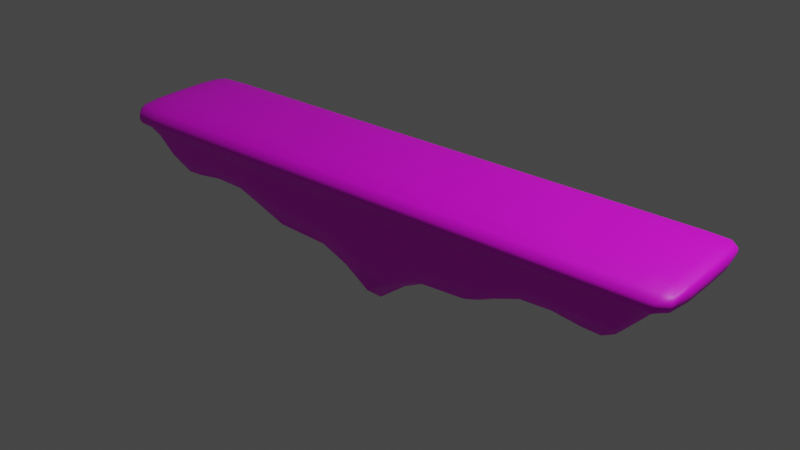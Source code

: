 # Source: board_02.blend  (saved by Blender 3.3.6; exported with 4.5.12 LTS)
import bpy
from mathutils import Matrix  # noqa: F401  (used for matrix-valued properties, if any)

bpy.ops.wm.read_factory_settings(use_empty=True)
scene = bpy.context.scene
scene.name = 'Scene'

# ---- collections
col_collection = bpy.data.collections.new('Collection'); scene.collection.children.link(col_collection)

# ---- images (referenced by path relative to the original .blend; pixels are not part of the script)
import os
ASSET_DIR = os.environ.get("B2B_ASSET_DIR", "")  # directory of the original .blend (textures are referenced by path, not embedded)
HERE = os.path.dirname(os.path.abspath(__file__))  # packed textures are extracted next to this script under _unpacked/

def load_image(name, relpath, width, height, colorspace="sRGB"):
    """Load a texture the original file referenced (path relative to the .blend, or extracted next to this script)."""
    p = next((c for c in (os.path.join(HERE, relpath), os.path.join(ASSET_DIR, relpath)) if relpath and os.path.exists(c)), "")
    if p:
        img = bpy.data.images.load(p, check_existing=True)
        img.name = name
    else:  # same state as the original file: an image datablock whose file is absent (Cycles renders it pink)
        img = bpy.data.images.new(name, width, height)
        img.source = "FILE"
        img.filepath = "//" + (relpath or name)
    img.colorspace_settings.name = colorspace
    return img
img_board_01 = load_image('board_01', 'board_01.png', 1024, 1024, 'sRGB')

# ---- materials (node trees are filled in below, after node groups)
mat_material_002 = bpy.data.materials.new('Material.002')
mat_material_002.use_transparent_shadow = False

# ---- material node trees
mat_material_002.use_nodes = True; mat_material_002.node_tree.nodes.clear()
_N = mat_material_002.node_tree.nodes; _L = mat_material_002.node_tree.links
n0 = _N.new('ShaderNodeBsdfPrincipled'); n0.name = 'Principled BSDF'; n0.location = (55, 554)
n0.distribution = 'GGX'
n0.subsurface_method = 'RANDOM_WALK_SKIN'
n0.inputs[3].default_value = 1.45
n0.inputs[27].default_value = (0.0, 0.0, 0.0, 1.0)
n0.inputs[28].default_value = 1.0
n1 = _N.new('ShaderNodeOutputMaterial'); n1.name = 'Material Output'; n1.location = (345, 554)
n2 = _N.new('ShaderNodeTexImage'); n2.name = 'Image Texture'; n2.location = (-288, 411)
n2.image = img_board_01
_L.new(n0.outputs[0], n1.inputs[0])
_L.new(n2.outputs[0], n0.inputs[0])
n1.is_active_output = True

# ---- world
world_world = bpy.data.worlds.new('World'); scene.world = world_world
world_world.use_nodes = True; world_world.node_tree.nodes.clear()
_N = world_world.node_tree.nodes; _L = world_world.node_tree.links
n0 = _N.new('ShaderNodeOutputWorld'); n0.name = 'World Output'; n0.location = (300, 300)
n1 = _N.new('ShaderNodeBackground'); n1.name = 'Background'; n1.location = (10, 300)
n1.inputs[0].default_value = (0.05088, 0.05088, 0.05088, 1.0)
_L.new(n1.outputs[0], n0.inputs[0])
n0.is_active_output = True
world_world.color = (0.05088, 0.05088, 0.05088)
world_world.use_sun_shadow = False
world_world.sun_shadow_jitter_overblur = 0.0

# ---- lights
light_light = bpy.data.lights.new('Light', 'POINT')
light_light.transmission_factor = 0.0
light_light.energy = 1000.0
light_light.shadow_soft_size = 0.1
light_light.shadow_maximum_resolution = 0.006
light_light.use_absolute_resolution = True

# ---- meshes
me_cube_001 = bpy.data.meshes.new('Cube.001')
me_cube_001.from_pydata([(-0.4127, -0.3161, 0.04294), (-0.4907, -0.375, 0.4727), (-0.4907, 0.375, 0.4727), (-0.4928, -0.4143, 0.4028), (-0.4928, 0.4143, 0.4028), (-0.4397, 0.4167, 0.4818), (-0.3672, -0.3515, 0.02741), (-0.4397, -0.4167, 0.4818), (-0.4389, -0.4972, 0.4028), (-0.4389, 0.4972, 0.4028), (0.0, 0.4167, 0.4818), (0.0, -0.3515, -0.3598), (0.0, 0.4972, 0.4028), (0.0, -0.4167, 0.4818), (0.0, -0.4972, 0.4028), (-0.4658, 0.349, 0.3415), (-0.4584, -0.3585, 0.2772), (-0.4171, 0.4188, 0.3415), (-0.4101, -0.4302, 0.2807), (0.0, -0.4302, 0.2033), (-0.01492, 0.4294, 0.3435), (-0.4853, -0.3961, 0.3578), (-0.4853, 0.3961, 0.3578), (-0.4328, 0.4753, 0.3578), (-0.4328, -0.4753, 0.3578), (0.0, -0.4753, 0.3578), (0.0, 0.4753, 0.3578), (-0.09692, -0.4167, 0.4818), (-0.09658, -0.4972, 0.4028), (-0.09692, 0.4167, 0.4818), (-0.0894, -0.3515, -0.1323), (-0.09658, 0.4972, 0.4028), (-0.09113, 0.4188, 0.3415), (-0.09141, -0.4302, 0.2488), (-0.09461, 0.4753, 0.3578), (-0.09461, -0.4753, 0.3578), (-0.3006, -0.4167, 0.4818), (-0.3, -0.4972, 0.4028), (-0.2844, -0.4302, 0.285), (-0.2957, -0.4753, 0.3578), (-0.3006, 0.4167, 0.4818), (-0.2712, -0.3515, 0.04865), (-0.3, 0.4972, 0.4028), (-0.2852, 0.4188, 0.3415), (-0.2957, 0.4753, 0.3578), (-0.1928, 0.4167, 0.4818), (-0.179, -0.3515, -0.1115), (-0.1923, 0.4972, 0.4028), (-0.1825, 0.4188, 0.3415), (-0.1892, 0.4753, 0.3578), (-0.1928, -0.4167, 0.4818), (-0.1923, -0.4972, 0.4028), (-0.1831, -0.4302, 0.2529), (-0.1892, -0.4753, 0.3578), (-0.41, -4.967e-08, 0.009766), (-0.4938, 2.328e-10, 0.4818), (-0.499, 9.313e-10, 0.4028), (-0.4397, -9.313e-10, 0.5), (-0.3573, -4.967e-08, -0.03541), (0.0, 0.0, 0.5), (-0.01458, -0.06932, -0.4416), (-0.46, 0.06981, 0.2751), (-0.4912, 5.588e-09, 0.3578), (-0.08906, 0.0, -0.227), (-0.09692, -9.313e-10, 0.5), (-0.2684, -9.934e-09, -0.009912), (-0.3006, -9.313e-10, 0.5), (-0.1928, -9.313e-10, 0.5), (-0.1783, 0.0, -0.2021), (-0.4105, -0.1975, 0.01545), (-0.4932, -0.4092, 0.4434), (-0.4933, 0.2342, 0.4802), (-0.4773, -0.4095, 0.4802), (-0.4905, -0.4086, 0.3743), (-0.4932, 0.4092, 0.4434), (-0.4769, -0.4869, 0.4028), (-0.4982, 0.2383, 0.4028), (-0.4773, 0.4095, 0.4802), (-0.3963, -0.3454, 0.01765), (-0.3736, -0.4167, 0.4818), (-0.373, -0.4972, 0.4028), (-0.4769, 0.4869, 0.4028), (-0.3876, -0.4132, 0.1533), (-0.4397, -0.2396, 0.4977), (-0.3585, -0.2024, -0.02755), (-0.4396, -0.4892, 0.4446), (-0.4396, 0.4892, 0.4446), (-0.04904, 0.4167, 0.4818), (-0.04464, -0.3515, -0.2202), (-0.04876, 0.4972, 0.4028), (0.0, -0.4892, 0.4446), (0.0, -0.2396, 0.4977), (0.0, -0.4132, -0.07901), (0.0, -0.2112, -0.4751), (0.0, 0.4892, 0.4446), (-0.4766, 0.3751, 0.3481), (-0.4331, -0.3456, 0.147), (-0.4258, 0.4501, 0.3481), (-0.4249, -0.4515, 0.3405), (0.0, -0.4515, 0.3308), (0.0, 0.4514, 0.3484), (-0.04739, 0.4202, 0.3417), (-0.3508, -0.4302, 0.2865), (-0.4519, 0.4101, 0.3415), (-0.469, 0.2094, 0.3332), (-0.4441, -0.4212, 0.2776), (-0.4757, -0.3762, 0.3401), (-0.4905, 0.4086, 0.3743), (-0.437, 0.4903, 0.3743), (-0.437, -0.4903, 0.3743), (0.0, -0.4903, 0.3743), (0.0, 0.4903, 0.3743), (-0.04735, 0.4753, 0.3578), (-0.3678, -0.4753, 0.3578), (-0.4699, 0.4654, 0.3578), (-0.4905, 0.2278, 0.3578), (-0.4699, -0.4654, 0.3578), (-0.04904, -0.4167, 0.4818), (-0.04876, -0.4972, 0.4028), (-0.145, 0.4167, 0.4818), (-0.1343, -0.3515, -0.1219), (-0.1446, 0.4972, 0.4028), (-0.1369, 0.4188, 0.3415), (-0.04564, -0.4302, 0.2312), (-0.142, 0.4753, 0.3578), (-0.04735, -0.4753, 0.3578), (-0.09302, -0.4515, 0.3365), (-0.09298, 0.4501, 0.3481), (-0.09017, -0.4132, 0.05749), (-0.09688, 0.4892, 0.4446), (-0.0891, -0.2024, -0.2152), (-0.09583, 0.4903, 0.3743), (-0.09688, -0.4892, 0.4446), (-0.09692, -0.2396, 0.4977), (-0.09583, -0.4903, 0.3743), (-0.2417, -0.4167, 0.4818), (-0.2412, -0.4972, 0.4028), (-0.2296, -0.4302, 0.2688), (-0.2375, -0.4753, 0.3578), (-0.3736, 0.4167, 0.4818), (-0.3224, -0.3515, 0.05653), (-0.373, 0.4972, 0.4028), (-0.3548, 0.4188, 0.3415), (-0.3678, 0.4753, 0.3578), (-0.2985, 0.4903, 0.3743), (-0.2688, -0.2024, -0.002591), (-0.3005, 0.4892, 0.4446), (-0.2909, 0.4501, 0.3481), (-0.2908, -0.4515, 0.341), (-0.2771, -0.4132, 0.166), (-0.3005, -0.4892, 0.4446), (-0.3006, -0.2396, 0.4977), (-0.2985, -0.4903, 0.3743), (-0.2417, 0.4167, 0.4818), (-0.2237, -0.3515, -0.03212), (-0.2412, 0.4972, 0.4028), (-0.2291, 0.4188, 0.3415), (-0.2375, 0.4753, 0.3578), (-0.145, -0.4167, 0.4818), (-0.1446, -0.4972, 0.4028), (-0.1373, -0.4302, 0.2508), (-0.142, -0.4753, 0.3578), (-0.1913, -0.4903, 0.3743), (-0.1928, -0.2396, 0.4977), (-0.1927, -0.4892, 0.4446), (-0.1806, -0.4132, 0.06994), (-0.1862, -0.4515, 0.337), (-0.1913, 0.4903, 0.3743), (-0.1784, -0.2024, -0.1908), (-0.1927, 0.4892, 0.4446), (-0.1862, 0.4501, 0.3481), (-0.4933, -0.2342, 0.4802), (-0.4982, -0.2383, 0.4028), (-0.4397, 0.2396, 0.4977), (0.0, 0.2396, 0.4977), (-0.4629, -0.2003, 0.277), (-0.4905, -0.2278, 0.3578), (-0.09692, 0.2396, 0.4977), (-0.3006, 0.2396, 0.4977), (-0.1928, 0.2396, 0.4977), (-0.2226, -1.242e-09, -0.1068), (-0.145, -9.313e-10, 0.5), (-0.2417, -9.313e-10, 0.5), (-0.316, -2.98e-08, -0.0004633), (-0.04904, -9.313e-10, 0.5), (-0.1338, 0.0, -0.2145), (-0.4811, 0.005699, 0.3412), (-0.4374, 0.008726, 0.1425), (-0.04632, -0.008802, -0.3251), (-0.3859, -5.712e-08, -0.04564), (-0.3736, -9.313e-10, 0.5), (-0.4965, -6.985e-10, 0.3743), (-0.4778, -4.657e-10, 0.4977), (-0.4991, 4.657e-10, 0.4446), (-0.4984, 0.2381, 0.4443), (-0.4775, -0.4792, 0.4443), (-0.4777, -0.2382, 0.4955), (-0.4747, -0.4801, 0.3743), (-0.4958, 0.2349, 0.3743), (-0.4747, 0.4801, 0.3743), (-0.3713, -0.4903, 0.3743), (-0.3736, -0.2396, 0.4977), (-0.3872, -0.2012, -0.03771), (-0.3736, -0.4892, 0.4446), (-0.4775, 0.4792, 0.4443), (-0.04817, 0.4903, 0.3743), (-0.04479, -0.2038, -0.3172), (-0.04901, 0.4892, 0.4446), (-0.3357, -0.4132, 0.1708), (-0.4188, -0.4047, 0.1451), (-0.04675, 0.4503, 0.3481), (-0.3614, -0.4515, 0.3412), (-0.4619, 0.4407, 0.3481), (-0.4812, 0.2171, 0.3467), (-0.4609, -0.4421, 0.3401), (-0.04646, -0.4515, 0.3343), (-0.1397, 0.4501, 0.3481), (-0.04502, -0.4132, 0.004743), (-0.1449, 0.4892, 0.4446), (-0.1339, -0.2024, -0.2029), (-0.1437, 0.4903, 0.3743), (-0.04901, -0.4892, 0.4446), (-0.04904, -0.2396, 0.4977), (-0.04817, -0.4903, 0.3743), (-0.3713, 0.4903, 0.3743), (-0.3168, -0.2024, 0.006661), (-0.3736, 0.4892, 0.4446), (-0.3619, 0.4501, 0.3481), (-0.2338, -0.4515, 0.339), (-0.2261, -0.4132, 0.1176), (-0.2416, -0.4892, 0.4446), (-0.2417, -0.2396, 0.4977), (-0.24, -0.4903, 0.3743), (-0.1437, -0.4903, 0.3743), (-0.145, -0.2396, 0.4977), (-0.1449, -0.4892, 0.4446), (-0.1355, -0.4132, 0.06373), (-0.1397, -0.4515, 0.3368), (-0.24, 0.4903, 0.3743), (-0.2227, -0.2024, -0.0975), (-0.2416, 0.4892, 0.4446), (-0.2337, 0.4501, 0.3481), (-0.145, 0.2396, 0.4977), (-0.2417, 0.2396, 0.4977), (-0.04904, 0.2396, 0.4977), (-0.4805, -0.2149, 0.34), (-0.4373, -0.1996, 0.1437), (-0.3736, 0.2396, 0.4977), (-0.4958, -0.2349, 0.3743), (-0.4777, 0.2382, 0.4955), (-0.4984, -0.2381, 0.4443), (0.4127, -0.3161, 0.04294), (0.4907, -0.375, 0.4727), (0.4907, 0.375, 0.4727), (0.4928, -0.4143, 0.4028), (0.4928, 0.4143, 0.4028), (0.4397, 0.4167, 0.4818), (0.3672, -0.3515, 0.02741), (0.4397, -0.4167, 0.4818), (0.4389, -0.4972, 0.4028), (0.4389, 0.4972, 0.4028), (0.4658, 0.349, 0.3415), (0.4584, -0.3585, 0.2772), (0.4171, 0.4188, 0.3415), (0.4101, -0.4302, 0.2807), (0.01492, 0.4294, 0.3435), (0.4853, -0.3961, 0.3578), (0.4853, 0.3961, 0.3578), (0.4328, 0.4753, 0.3578), (0.4328, -0.4753, 0.3578), (0.09692, -0.4167, 0.4818), (0.09658, -0.4972, 0.4028), (0.09692, 0.4167, 0.4818), (0.0894, -0.3515, -0.1323), (0.09658, 0.4972, 0.4028), (0.09113, 0.4188, 0.3415), (0.09141, -0.4302, 0.2488), (0.09461, 0.4753, 0.3578), (0.09461, -0.4753, 0.3578), (0.3006, -0.4167, 0.4818), (0.3, -0.4972, 0.4028), (0.2844, -0.4302, 0.285), (0.2957, -0.4753, 0.3578), (0.3006, 0.4167, 0.4818), (0.2712, -0.3515, 0.04865), (0.3, 0.4972, 0.4028), (0.2852, 0.4188, 0.3415), (0.2957, 0.4753, 0.3578), (0.1928, 0.4167, 0.4818), (0.179, -0.3515, -0.1115), (0.1923, 0.4972, 0.4028), (0.1825, 0.4188, 0.3415), (0.1892, 0.4753, 0.3578), (0.1928, -0.4167, 0.4818), (0.1923, -0.4972, 0.4028), (0.1831, -0.4302, 0.2529), (0.1892, -0.4753, 0.3578), (0.41, -4.967e-08, 0.009766), (0.4938, 2.328e-10, 0.4818), (0.499, 9.313e-10, 0.4028), (0.4397, -9.313e-10, 0.5), (0.3573, -4.967e-08, -0.03541), (0.01458, -0.06932, -0.4416), (0.46, 0.06981, 0.2751), (0.4912, 5.588e-09, 0.3578), (0.08906, 0.0, -0.227), (0.09692, -9.313e-10, 0.5), (0.2684, -9.934e-09, -0.009912), (0.3006, -9.313e-10, 0.5), (0.1928, -9.313e-10, 0.5), (0.1783, 0.0, -0.2021), (0.4105, -0.1975, 0.01545), (0.4932, -0.4092, 0.4434), (0.4933, 0.2342, 0.4802), (0.4773, -0.4095, 0.4802), (0.4905, -0.4086, 0.3743), (0.4932, 0.4092, 0.4434), (0.4769, -0.4869, 0.4028), (0.4982, 0.2383, 0.4028), (0.4773, 0.4095, 0.4802), (0.3963, -0.3454, 0.01765), (0.3736, -0.4167, 0.4818), (0.373, -0.4972, 0.4028), (0.4769, 0.4869, 0.4028), (0.3876, -0.4132, 0.1533), (0.4397, -0.2396, 0.4977), (0.3585, -0.2024, -0.02755), (0.4396, -0.4892, 0.4446), (0.4396, 0.4892, 0.4446), (0.04904, 0.4167, 0.4818), (0.04464, -0.3515, -0.2202), (0.04876, 0.4972, 0.4028), (0.4766, 0.3751, 0.3481), (0.4331, -0.3456, 0.147), (0.4258, 0.4501, 0.3481), (0.4249, -0.4515, 0.3405), (0.04739, 0.4202, 0.3417), (0.3508, -0.4302, 0.2865), (0.4519, 0.4101, 0.3415), (0.469, 0.2094, 0.3332), (0.4441, -0.4212, 0.2776), (0.4757, -0.3762, 0.3401), (0.4905, 0.4086, 0.3743), (0.437, 0.4903, 0.3743), (0.437, -0.4903, 0.3743), (0.04735, 0.4753, 0.3578), (0.3678, -0.4753, 0.3578), (0.4699, 0.4654, 0.3578), (0.4905, 0.2278, 0.3578), (0.4699, -0.4654, 0.3578), (0.04904, -0.4167, 0.4818), (0.04876, -0.4972, 0.4028), (0.145, 0.4167, 0.4818), (0.1343, -0.3515, -0.1219), (0.1446, 0.4972, 0.4028), (0.1369, 0.4188, 0.3415), (0.04564, -0.4302, 0.2312), (0.142, 0.4753, 0.3578), (0.04735, -0.4753, 0.3578), (0.09302, -0.4515, 0.3365), (0.09298, 0.4501, 0.3481), (0.09017, -0.4132, 0.05749), (0.09688, 0.4892, 0.4446), (0.0891, -0.2024, -0.2152), (0.09583, 0.4903, 0.3743), (0.09688, -0.4892, 0.4446), (0.09692, -0.2396, 0.4977), (0.09583, -0.4903, 0.3743), (0.2417, -0.4167, 0.4818), (0.2412, -0.4972, 0.4028), (0.2296, -0.4302, 0.2688), (0.2375, -0.4753, 0.3578), (0.3736, 0.4167, 0.4818), (0.3224, -0.3515, 0.05653), (0.373, 0.4972, 0.4028), (0.3548, 0.4188, 0.3415), (0.3678, 0.4753, 0.3578), (0.2985, 0.4903, 0.3743), (0.2688, -0.2024, -0.002591), (0.3005, 0.4892, 0.4446), (0.2909, 0.4501, 0.3481), (0.2908, -0.4515, 0.341), (0.2771, -0.4132, 0.166), (0.3005, -0.4892, 0.4446), (0.3006, -0.2396, 0.4977), (0.2985, -0.4903, 0.3743), (0.2417, 0.4167, 0.4818), (0.2237, -0.3515, -0.03212), (0.2412, 0.4972, 0.4028), (0.2291, 0.4188, 0.3415), (0.2375, 0.4753, 0.3578), (0.145, -0.4167, 0.4818), (0.1446, -0.4972, 0.4028), (0.1373, -0.4302, 0.2508), (0.142, -0.4753, 0.3578), (0.1913, -0.4903, 0.3743), (0.1928, -0.2396, 0.4977), (0.1927, -0.4892, 0.4446), (0.1806, -0.4132, 0.06994), (0.1862, -0.4515, 0.337), (0.1913, 0.4903, 0.3743), (0.1784, -0.2024, -0.1908), (0.1927, 0.4892, 0.4446), (0.1862, 0.4501, 0.3481), (0.4933, -0.2342, 0.4802), (0.4982, -0.2383, 0.4028), (0.4397, 0.2396, 0.4977), (0.4629, -0.2003, 0.277), (0.4905, -0.2278, 0.3578), (0.09692, 0.2396, 0.4977), (0.3006, 0.2396, 0.4977), (0.1928, 0.2396, 0.4977), (0.2226, -1.242e-09, -0.1068), (0.145, -9.313e-10, 0.5), (0.2417, -9.313e-10, 0.5), (0.316, -2.98e-08, -0.0004633), (0.04904, -9.313e-10, 0.5), (0.1338, 0.0, -0.2145), (0.4811, 0.005699, 0.3412), (0.4374, 0.008726, 0.1425), (0.04632, -0.008802, -0.3251), (0.3859, -5.712e-08, -0.04564), (0.3736, -9.313e-10, 0.5), (0.4965, -6.985e-10, 0.3743), (0.4778, -4.657e-10, 0.4977), (0.4991, 4.657e-10, 0.4446), (0.4984, 0.2381, 0.4443), (0.4775, -0.4792, 0.4443), (0.4777, -0.2382, 0.4955), (0.4747, -0.4801, 0.3743), (0.4958, 0.2349, 0.3743), (0.4747, 0.4801, 0.3743), (0.3713, -0.4903, 0.3743), (0.3736, -0.2396, 0.4977), (0.3872, -0.2012, -0.03771), (0.3736, -0.4892, 0.4446), (0.4775, 0.4792, 0.4443), (0.04817, 0.4903, 0.3743), (0.04479, -0.2038, -0.3172), (0.04901, 0.4892, 0.4446), (0.3357, -0.4132, 0.1708), (0.4188, -0.4047, 0.1451), (0.04675, 0.4503, 0.3481), (0.3614, -0.4515, 0.3412), (0.4619, 0.4407, 0.3481), (0.4812, 0.2171, 0.3467), (0.4609, -0.4421, 0.3401), (0.04646, -0.4515, 0.3343), (0.1397, 0.4501, 0.3481), (0.04502, -0.4132, 0.004743), (0.1449, 0.4892, 0.4446), (0.1339, -0.2024, -0.2029), (0.1437, 0.4903, 0.3743), (0.04901, -0.4892, 0.4446), (0.04904, -0.2396, 0.4977), (0.04817, -0.4903, 0.3743), (0.3713, 0.4903, 0.3743), (0.3168, -0.2024, 0.006661), (0.3736, 0.4892, 0.4446), (0.3619, 0.4501, 0.3481), (0.2338, -0.4515, 0.339), (0.2261, -0.4132, 0.1176), (0.2416, -0.4892, 0.4446), (0.2417, -0.2396, 0.4977), (0.24, -0.4903, 0.3743), (0.1437, -0.4903, 0.3743), (0.145, -0.2396, 0.4977), (0.1449, -0.4892, 0.4446), (0.1355, -0.4132, 0.06373), (0.1397, -0.4515, 0.3368), (0.24, 0.4903, 0.3743), (0.2227, -0.2024, -0.0975), (0.2416, 0.4892, 0.4446), (0.2337, 0.4501, 0.3481), (0.145, 0.2396, 0.4977), (0.2417, 0.2396, 0.4977), (0.04904, 0.2396, 0.4977), (0.4805, -0.2149, 0.34), (0.4373, -0.1996, 0.1437), (0.3736, 0.2396, 0.4977), (0.4958, -0.2349, 0.3743), (0.4777, 0.2382, 0.4955), (0.4984, -0.2381, 0.4443)], [], [(56, 193, 194, 76), (193, 55, 71, 194), (194, 71, 2, 74), (76, 194, 74, 4), (8, 85, 195, 75), (85, 7, 72, 195), (195, 72, 1, 70), (75, 195, 70, 3), (57, 192, 196, 83), (192, 55, 171, 196), (196, 171, 1, 72), (83, 196, 72, 7), (24, 109, 197, 116), (109, 8, 75, 197), (197, 75, 3, 73), (116, 197, 73, 21), (62, 191, 198, 115), (191, 56, 76, 198), (198, 76, 4, 107), (115, 198, 107, 22), (22, 107, 199, 114), (107, 4, 81, 199), (199, 81, 9, 108), (114, 199, 108, 23), (39, 152, 200, 113), (152, 37, 80, 200), (200, 80, 8, 109), (113, 200, 109, 24), (66, 190, 201, 151), (190, 57, 83, 201), (201, 83, 7, 79), (151, 201, 79, 36), (54, 189, 202, 69), (189, 58, 84, 202), (202, 84, 6, 78), (69, 202, 78, 0), (37, 150, 203, 80), (150, 36, 79, 203), (203, 79, 7, 85), (80, 203, 85, 8), (4, 74, 204, 81), (74, 2, 77, 204), (204, 77, 5, 86), (81, 204, 86, 9), (34, 131, 205, 112), (131, 31, 89, 205), (205, 89, 12, 111), (112, 205, 111, 26), (63, 188, 206, 130), (188, 60, 93, 206), (206, 93, 11, 88), (130, 206, 88, 30), (31, 129, 207, 89), (129, 29, 87, 207), (207, 87, 10, 94), (89, 207, 94, 12), (41, 149, 208, 140), (149, 38, 102, 208), (208, 102, 18, 82), (140, 208, 82, 6), (6, 82, 209, 78), (82, 18, 105, 209), (209, 105, 16, 96), (78, 209, 96, 0), (32, 127, 210, 101), (127, 34, 112, 210), (210, 112, 26, 100), (101, 210, 100, 20), (38, 148, 211, 102), (148, 39, 113, 211), (211, 113, 24, 98), (102, 211, 98, 18), (15, 95, 212, 103), (95, 22, 114, 212), (212, 114, 23, 97), (103, 212, 97, 17), (61, 186, 213, 104), (186, 62, 115, 213), (213, 115, 22, 95), (104, 213, 95, 15), (18, 98, 214, 105), (98, 24, 116, 214), (214, 116, 21, 106), (105, 214, 106, 16), (19, 99, 215, 123), (99, 25, 125, 215), (215, 125, 35, 126), (123, 215, 126, 33), (48, 170, 216, 122), (170, 49, 124, 216), (216, 124, 34, 127), (122, 216, 127, 32), (11, 92, 217, 88), (92, 19, 123, 217), (217, 123, 33, 128), (88, 217, 128, 30), (47, 169, 218, 121), (169, 45, 119, 218), (218, 119, 29, 129), (121, 218, 129, 31), (68, 185, 219, 168), (185, 63, 130, 219), (219, 130, 30, 120), (168, 219, 120, 46), (49, 167, 220, 124), (167, 47, 121, 220), (220, 121, 31, 131), (124, 220, 131, 34), (14, 90, 221, 118), (90, 13, 117, 221), (221, 117, 27, 132), (118, 221, 132, 28), (59, 184, 222, 91), (184, 64, 133, 222), (222, 133, 27, 117), (91, 222, 117, 13), (25, 110, 223, 125), (110, 14, 118, 223), (223, 118, 28, 134), (125, 223, 134, 35), (23, 108, 224, 143), (108, 9, 141, 224), (224, 141, 42, 144), (143, 224, 144, 44), (58, 183, 225, 84), (183, 65, 145, 225), (225, 145, 41, 140), (84, 225, 140, 6), (9, 86, 226, 141), (86, 5, 139, 226), (226, 139, 40, 146), (141, 226, 146, 42), (17, 97, 227, 142), (97, 23, 143, 227), (227, 143, 44, 147), (142, 227, 147, 43), (52, 166, 228, 137), (166, 53, 138, 228), (228, 138, 39, 148), (137, 228, 148, 38), (46, 165, 229, 154), (165, 52, 137, 229), (229, 137, 38, 149), (154, 229, 149, 41), (51, 164, 230, 136), (164, 50, 135, 230), (230, 135, 36, 150), (136, 230, 150, 37), (67, 182, 231, 163), (182, 66, 151, 231), (231, 151, 36, 135), (163, 231, 135, 50), (53, 162, 232, 138), (162, 51, 136, 232), (232, 136, 37, 152), (138, 232, 152, 39), (35, 134, 233, 161), (134, 28, 159, 233), (233, 159, 51, 162), (161, 233, 162, 53), (64, 181, 234, 133), (181, 67, 163, 234), (234, 163, 50, 158), (133, 234, 158, 27), (28, 132, 235, 159), (132, 27, 158, 235), (235, 158, 50, 164), (159, 235, 164, 51), (30, 128, 236, 120), (128, 33, 160, 236), (236, 160, 52, 165), (120, 236, 165, 46), (33, 126, 237, 160), (126, 35, 161, 237), (237, 161, 53, 166), (160, 237, 166, 52), (44, 144, 238, 157), (144, 42, 155, 238), (238, 155, 47, 167), (157, 238, 167, 49), (65, 180, 239, 145), (180, 68, 168, 239), (239, 168, 46, 154), (145, 239, 154, 41), (42, 146, 240, 155), (146, 40, 153, 240), (240, 153, 45, 169), (155, 240, 169, 47), (43, 147, 241, 156), (147, 44, 157, 241), (241, 157, 49, 170), (156, 241, 170, 48), (29, 119, 242, 177), (119, 45, 179, 242), (242, 179, 67, 181), (177, 242, 181, 64), (45, 153, 243, 179), (153, 40, 178, 243), (243, 178, 66, 182), (179, 243, 182, 67), (10, 87, 244, 174), (87, 29, 177, 244), (244, 177, 64, 184), (174, 244, 184, 59), (16, 106, 245, 175), (106, 21, 176, 245), (245, 176, 62, 186), (175, 245, 186, 61), (0, 96, 246, 69), (96, 16, 175, 246), (246, 175, 61, 187), (69, 246, 187, 54), (40, 139, 247, 178), (139, 5, 173, 247), (247, 173, 57, 190), (178, 247, 190, 66), (21, 73, 248, 176), (73, 3, 172, 248), (248, 172, 56, 191), (176, 248, 191, 62), (5, 77, 249, 173), (77, 2, 71, 249), (249, 71, 55, 192), (173, 249, 192, 57), (3, 70, 250, 172), (70, 1, 171, 250), (250, 171, 55, 193), (172, 250, 193, 56), (299, 318, 426, 425), (425, 426, 313, 298), (426, 316, 253, 313), (318, 255, 316, 426), (259, 317, 427, 327), (327, 427, 314, 258), (427, 312, 252, 314), (317, 254, 312, 427), (300, 325, 428, 424), (424, 428, 404, 298), (428, 314, 252, 404), (325, 258, 314, 428), (269, 349, 429, 344), (344, 429, 317, 259), (429, 315, 254, 317), (349, 266, 315, 429), (304, 348, 430, 423), (423, 430, 318, 299), (430, 342, 255, 318), (348, 267, 342, 430), (267, 347, 431, 342), (342, 431, 323, 255), (431, 343, 260, 323), (347, 268, 343, 431), (282, 346, 432, 385), (385, 432, 322, 280), (432, 344, 259, 322), (346, 269, 344, 432), (308, 384, 433, 422), (422, 433, 325, 300), (433, 321, 258, 325), (384, 279, 321, 433), (297, 311, 434, 421), (421, 434, 326, 301), (434, 320, 257, 326), (311, 251, 320, 434), (280, 322, 435, 383), (383, 435, 321, 279), (435, 327, 258, 321), (322, 259, 327, 435), (255, 323, 436, 316), (316, 436, 319, 253), (436, 328, 256, 319), (323, 260, 328, 436), (277, 345, 437, 364), (364, 437, 331, 274), (437, 111, 12, 331), (345, 26, 111, 437), (305, 363, 438, 420), (420, 438, 93, 302), (438, 330, 11, 93), (363, 273, 330, 438), (274, 331, 439, 362), (362, 439, 329, 272), (439, 94, 10, 329), (331, 12, 94, 439), (284, 373, 440, 382), (382, 440, 337, 281), (440, 324, 264, 337), (373, 257, 324, 440), (257, 320, 441, 324), (324, 441, 340, 264), (441, 333, 262, 340), (320, 251, 333, 441), (275, 336, 442, 360), (360, 442, 345, 277), (442, 100, 26, 345), (336, 265, 100, 442), (281, 337, 443, 381), (381, 443, 346, 282), (443, 335, 269, 346), (337, 264, 335, 443), (261, 338, 444, 332), (332, 444, 347, 267), (444, 334, 268, 347), (338, 263, 334, 444), (303, 339, 445, 418), (418, 445, 348, 304), (445, 332, 267, 348), (339, 261, 332, 445), (264, 340, 446, 335), (335, 446, 349, 269), (446, 341, 266, 349), (340, 262, 341, 446), (19, 356, 447, 99), (99, 447, 358, 25), (447, 359, 278, 358), (356, 276, 359, 447), (291, 355, 448, 403), (403, 448, 357, 292), (448, 360, 277, 357), (355, 275, 360, 448), (11, 330, 449, 92), (92, 449, 356, 19), (449, 361, 276, 356), (330, 273, 361, 449), (290, 354, 450, 402), (402, 450, 352, 288), (450, 362, 272, 352), (354, 274, 362, 450), (310, 401, 451, 417), (417, 451, 363, 305), (451, 353, 273, 363), (401, 289, 353, 451), (292, 357, 452, 400), (400, 452, 354, 290), (452, 364, 274, 354), (357, 277, 364, 452), (14, 351, 453, 90), (90, 453, 350, 13), (453, 365, 270, 350), (351, 271, 365, 453), (59, 91, 454, 416), (416, 454, 366, 306), (454, 350, 270, 366), (91, 13, 350, 454), (25, 358, 455, 110), (110, 455, 351, 14), (455, 367, 271, 351), (358, 278, 367, 455), (268, 376, 456, 343), (343, 456, 374, 260), (456, 377, 285, 374), (376, 287, 377, 456), (301, 326, 457, 415), (415, 457, 378, 307), (457, 373, 284, 378), (326, 257, 373, 457), (260, 374, 458, 328), (328, 458, 372, 256), (458, 379, 283, 372), (374, 285, 379, 458), (263, 375, 459, 334), (334, 459, 376, 268), (459, 380, 287, 376), (375, 286, 380, 459), (295, 370, 460, 399), (399, 460, 371, 296), (460, 381, 282, 371), (370, 281, 381, 460), (289, 387, 461, 398), (398, 461, 370, 295), (461, 382, 281, 370), (387, 284, 382, 461), (294, 369, 462, 397), (397, 462, 368, 293), (462, 383, 279, 368), (369, 280, 383, 462), (309, 396, 463, 414), (414, 463, 384, 308), (463, 368, 279, 384), (396, 293, 368, 463), (296, 371, 464, 395), (395, 464, 369, 294), (464, 385, 280, 369), (371, 282, 385, 464), (278, 394, 465, 367), (367, 465, 392, 271), (465, 395, 294, 392), (394, 296, 395, 465), (306, 366, 466, 413), (413, 466, 396, 309), (466, 391, 293, 396), (366, 270, 391, 466), (271, 392, 467, 365), (365, 467, 391, 270), (467, 397, 293, 391), (392, 294, 397, 467), (273, 353, 468, 361), (361, 468, 393, 276), (468, 398, 295, 393), (353, 289, 398, 468), (276, 393, 469, 359), (359, 469, 394, 278), (469, 399, 296, 394), (393, 295, 399, 469), (287, 390, 470, 377), (377, 470, 388, 285), (470, 400, 290, 388), (390, 292, 400, 470), (307, 378, 471, 412), (412, 471, 401, 310), (471, 387, 289, 401), (378, 284, 387, 471), (285, 388, 472, 379), (379, 472, 386, 283), (472, 402, 288, 386), (388, 290, 402, 472), (286, 389, 473, 380), (380, 473, 390, 287), (473, 403, 292, 390), (389, 291, 403, 473), (272, 409, 474, 352), (352, 474, 411, 288), (474, 413, 309, 411), (409, 306, 413, 474), (288, 411, 475, 386), (386, 475, 410, 283), (475, 414, 308, 410), (411, 309, 414, 475), (10, 174, 476, 329), (329, 476, 409, 272), (476, 416, 306, 409), (174, 59, 416, 476), (262, 407, 477, 341), (341, 477, 408, 266), (477, 418, 304, 408), (407, 303, 418, 477), (251, 311, 478, 333), (333, 478, 407, 262), (478, 419, 303, 407), (311, 297, 419, 478), (283, 410, 479, 372), (372, 479, 406, 256), (479, 422, 300, 406), (410, 308, 422, 479), (266, 408, 480, 315), (315, 480, 405, 254), (480, 423, 299, 405), (408, 304, 423, 480), (256, 406, 481, 319), (319, 481, 313, 253), (481, 424, 298, 313), (406, 300, 424, 481), (254, 405, 482, 312), (312, 482, 404, 252), (482, 425, 298, 404), (405, 299, 425, 482)])
me_cube_001.polygons.foreach_set('use_smooth', [True] * 456)
_uv = me_cube_001.uv_layers.new(name='UVMap')
_uv.uv.foreach_set('vector', [0.2432, 0.7162, 0.2598, 0.7167, 0.2709, 0.8078, 0.2552, 0.8124, 0.2598, 0.7167, 0.2739, 0.7168, 0.2841, 0.803, 0.2709, 0.8078, 0.2709, 0.8078, 0.2841, 0.803, 0.2962, 0.8467, 0.2926, 0.8587, 0.2552, 0.8124, 0.2709, 0.8078, 0.2926, 0.8587, 0.284, 0.8661, 0.2922, 0.5858, 0.2958, 0.591, 0.2914, 0.594, 0.2884, 0.5897, 0.2958, 0.591, 0.2991, 0.6034, 0.2926, 0.605, 0.2914, 0.594, 0.2914, 0.594, 0.2926, 0.605, 0.2886, 0.6104, 0.286, 0.6027, 0.2884, 0.5897, 0.2914, 0.594, 0.286, 0.6027, 0.2804, 0.5979, 0.2953, 0.7163, 0.2819, 0.7167, 0.2878, 0.6419, 0.2979, 0.6423, 0.2819, 0.7167, 0.2739, 0.7168, 0.2817, 0.6421, 0.2878, 0.6419, 0.2878, 0.6419, 0.2817, 0.6421, 0.2886, 0.6104, 0.2926, 0.605, 0.2979, 0.6423, 0.2878, 0.6419, 0.2926, 0.605, 0.2991, 0.6034, 0.2858, 0.5796, 0.2888, 0.5824, 0.2852, 0.5871, 0.282, 0.5854, 0.2888, 0.5824, 0.2922, 0.5858, 0.2884, 0.5897, 0.2852, 0.5871, 0.2852, 0.5871, 0.2884, 0.5897, 0.2804, 0.5979, 0.2754, 0.5951, 0.282, 0.5854, 0.2852, 0.5871, 0.2754, 0.5951, 0.2706, 0.5944, 0.2246, 0.7151, 0.2317, 0.7156, 0.2435, 0.8149, 0.2355, 0.8145, 0.2317, 0.7156, 0.2432, 0.7162, 0.2552, 0.8124, 0.2435, 0.8149, 0.2435, 0.8149, 0.2552, 0.8124, 0.284, 0.8661, 0.2763, 0.8703, 0.2355, 0.8145, 0.2435, 0.8149, 0.2763, 0.8703, 0.2691, 0.8711, 0.2691, 0.8711, 0.2763, 0.8703, 0.2914, 0.8835, 0.2862, 0.8859, 0.2763, 0.8703, 0.284, 0.8661, 0.2966, 0.8793, 0.2914, 0.8835, 0.2914, 0.8835, 0.2966, 0.8793, 0.3029, 0.8861, 0.2968, 0.8918, 0.2862, 0.8859, 0.2914, 0.8835, 0.2968, 0.8918, 0.291, 0.8962, 0.308, 0.5584, 0.3106, 0.5634, 0.2973, 0.5735, 0.2945, 0.5694, 0.3106, 0.5634, 0.3142, 0.5695, 0.3009, 0.5784, 0.2973, 0.5735, 0.2973, 0.5735, 0.3009, 0.5784, 0.2922, 0.5858, 0.2888, 0.5824, 0.2945, 0.5694, 0.2973, 0.5735, 0.2888, 0.5824, 0.2858, 0.5796, 0.3429, 0.7122, 0.3182, 0.7148, 0.3152, 0.6418, 0.3347, 0.6396, 0.3182, 0.7148, 0.2953, 0.7163, 0.2979, 0.6423, 0.3152, 0.6418, 0.3152, 0.6418, 0.2979, 0.6423, 0.2991, 0.6034, 0.3113, 0.6007, 0.3347, 0.6396, 0.3152, 0.6418, 0.3113, 0.6007, 0.3263, 0.5959, 0.02655, 0.5876, 0.01259, 0.5424, 0.1323, 0.5149, 0.1409, 0.5407, 0.01259, 0.5424, 0.008316, 0.5211, 0.1322, 0.4994, 0.1323, 0.5149, 0.1323, 0.5149, 0.1322, 0.4994, 0.1992, 0.5067, 0.1932, 0.5169, 0.1409, 0.5407, 0.1323, 0.5149, 0.1932, 0.5169, 0.1885, 0.5307, 0.3142, 0.5695, 0.319, 0.5783, 0.3054, 0.5855, 0.3009, 0.5784, 0.319, 0.5783, 0.3263, 0.5959, 0.3113, 0.6007, 0.3054, 0.5855, 0.3054, 0.5855, 0.3113, 0.6007, 0.2991, 0.6034, 0.2958, 0.591, 0.3009, 0.5784, 0.3054, 0.5855, 0.2958, 0.591, 0.2922, 0.5858, 0.284, 0.8661, 0.2926, 0.8587, 0.3016, 0.8722, 0.2966, 0.8793, 0.2926, 0.8587, 0.2962, 0.8467, 0.3027, 0.8547, 0.3016, 0.8722, 0.3016, 0.8722, 0.3027, 0.8547, 0.3132, 0.8564, 0.3091, 0.8771, 0.2966, 0.8793, 0.3016, 0.8722, 0.3091, 0.8771, 0.3029, 0.8861, 0.4612, 0.9568, 0.4589, 0.9427, 0.4887, 0.9379, 0.4922, 0.952, 0.4589, 0.9427, 0.4565, 0.9249, 0.4845, 0.9202, 0.4887, 0.9379, 0.4887, 0.9379, 0.4845, 0.9202, 0.5129, 0.9126, 0.5185, 0.93, 0.4922, 0.952, 0.4887, 0.9379, 0.5185, 0.93, 0.523, 0.9439, 0.03015, 0.2169, 0.05486, 0.1418, 0.1871, 0.1866, 0.1668, 0.2591, 0.05486, 0.1418, 0.1275, 0.06543, 0.2435, 0.07859, 0.1871, 0.1866, 0.1871, 0.1866, 0.2435, 0.07859, 0.2784, 0.1868, 0.2667, 0.2653, 0.1668, 0.2591, 0.1871, 0.1866, 0.2667, 0.2653, 0.2579, 0.3247, 0.4565, 0.9249, 0.4533, 0.901, 0.4791, 0.8963, 0.4845, 0.9202, 0.4533, 0.901, 0.4471, 0.8598, 0.4695, 0.8552, 0.4791, 0.8963, 0.4791, 0.8963, 0.4695, 0.8552, 0.4922, 0.8488, 0.5053, 0.8891, 0.4845, 0.9202, 0.4791, 0.8963, 0.5053, 0.8891, 0.5129, 0.9126, 0.2228, 0.4639, 0.2687, 0.5049, 0.2557, 0.5224, 0.2134, 0.4886, 0.2687, 0.5049, 0.2948, 0.5372, 0.2811, 0.5509, 0.2557, 0.5224, 0.2557, 0.5224, 0.2811, 0.5509, 0.2689, 0.5632, 0.2411, 0.5339, 0.2134, 0.4886, 0.2557, 0.5224, 0.2411, 0.5339, 0.1992, 0.5067, 0.1992, 0.5067, 0.2411, 0.5339, 0.2329, 0.5414, 0.1932, 0.5169, 0.2411, 0.5339, 0.2689, 0.5632, 0.262, 0.5711, 0.2329, 0.5414, 0.2329, 0.5414, 0.262, 0.5711, 0.2476, 0.5848, 0.2171, 0.5553, 0.1932, 0.5169, 0.2329, 0.5414, 0.2171, 0.5553, 0.1885, 0.5307, 0.468, 0.9977, 0.4642, 0.975, 0.4961, 0.9699, 0.4997, 0.9917, 0.4642, 0.975, 0.4612, 0.9568, 0.4922, 0.952, 0.4961, 0.9699, 0.4961, 0.9699, 0.4922, 0.952, 0.523, 0.9439, 0.5286, 0.9614, 0.4997, 0.9917, 0.4961, 0.9699, 0.5286, 0.9614, 0.5217, 0.98, 0.2948, 0.5372, 0.3043, 0.5516, 0.2907, 0.5636, 0.2811, 0.5509, 0.3043, 0.5516, 0.308, 0.5584, 0.2945, 0.5694, 0.2907, 0.5636, 0.2907, 0.5636, 0.2945, 0.5694, 0.2858, 0.5796, 0.2811, 0.5754, 0.2811, 0.5509, 0.2907, 0.5636, 0.2811, 0.5754, 0.2689, 0.5632, 0.2506, 0.8629, 0.2604, 0.8682, 0.2776, 0.8869, 0.264, 0.8857, 0.2604, 0.8682, 0.2691, 0.8711, 0.2862, 0.8859, 0.2776, 0.8869, 0.2776, 0.8869, 0.2862, 0.8859, 0.291, 0.8962, 0.2816, 0.9017, 0.264, 0.8857, 0.2776, 0.8869, 0.2816, 0.9017, 0.2654, 0.9084, 0.1766, 0.7445, 0.2162, 0.7168, 0.2281, 0.8123, 0.2189, 0.8117, 0.2162, 0.7168, 0.2246, 0.7151, 0.2355, 0.8145, 0.2281, 0.8123, 0.2281, 0.8123, 0.2355, 0.8145, 0.2691, 0.8711, 0.2604, 0.8682, 0.2189, 0.8117, 0.2281, 0.8123, 0.2604, 0.8682, 0.2506, 0.8629, 0.2689, 0.5632, 0.2811, 0.5754, 0.2761, 0.583, 0.262, 0.5711, 0.2811, 0.5754, 0.2858, 0.5796, 0.282, 0.5854, 0.2761, 0.583, 0.2761, 0.583, 0.282, 0.5854, 0.2706, 0.5944, 0.2639, 0.5945, 0.262, 0.5711, 0.2761, 0.583, 0.2639, 0.5945, 0.2476, 0.5848, 0.3684, 0.4655, 0.3825, 0.509, 0.3684, 0.5149, 0.3558, 0.4809, 0.3825, 0.509, 0.3861, 0.5201, 0.372, 0.525, 0.3684, 0.5149, 0.3684, 0.5149, 0.372, 0.525, 0.3583, 0.5305, 0.3548, 0.5211, 0.3558, 0.4809, 0.3684, 0.5149, 0.3548, 0.5211, 0.343, 0.4932, 0.3994, 0.9982, 0.3996, 0.9749, 0.4318, 0.9768, 0.4338, 0.9999, 0.3996, 0.9749, 0.3998, 0.9568, 0.4302, 0.9585, 0.4318, 0.9768, 0.4318, 0.9768, 0.4302, 0.9585, 0.4612, 0.9568, 0.4642, 0.975, 0.4338, 0.9999, 0.4318, 0.9768, 0.4642, 0.975, 0.468, 0.9977, 0.2784, 0.1868, 0.3281, 0.3405, 0.3199, 0.3894, 0.2667, 0.2653, 0.3281, 0.3405, 0.3684, 0.4655, 0.3558, 0.4809, 0.3199, 0.3894, 0.3199, 0.3894, 0.3558, 0.4809, 0.343, 0.4932, 0.3102, 0.4211, 0.2667, 0.2653, 0.3199, 0.3894, 0.3102, 0.4211, 0.2579, 0.3247, 0.4014, 0.926, 0.4029, 0.9033, 0.4277, 0.9033, 0.4285, 0.9269, 0.4029, 0.9033, 0.4033, 0.8642, 0.4249, 0.8628, 0.4277, 0.9033, 0.4277, 0.9033, 0.4249, 0.8628, 0.4471, 0.8598, 0.4533, 0.901, 0.4285, 0.9269, 0.4277, 0.9033, 0.4533, 0.901, 0.4565, 0.9249, 0.01281, 0.2804, 0.02139, 0.2481, 0.1555, 0.2872, 0.1454, 0.3147, 0.02139, 0.2481, 0.03015, 0.2169, 0.1668, 0.2591, 0.1555, 0.2872, 0.1555, 0.2872, 0.1668, 0.2591, 0.2579, 0.3247, 0.2402, 0.3467, 0.1454, 0.3147, 0.1555, 0.2872, 0.2402, 0.3467, 0.2244, 0.3678, 0.3998, 0.9568, 0.4002, 0.943, 0.4292, 0.9444, 0.4302, 0.9585, 0.4002, 0.943, 0.4014, 0.926, 0.4285, 0.9269, 0.4292, 0.9444, 0.4292, 0.9444, 0.4285, 0.9269, 0.4565, 0.9249, 0.4589, 0.9427, 0.4302, 0.9585, 0.4292, 0.9444, 0.4589, 0.9427, 0.4612, 0.9568, 0.391, 0.5353, 0.3949, 0.5473, 0.3813, 0.5519, 0.3771, 0.54, 0.3949, 0.5473, 0.4022, 0.5699, 0.3889, 0.5742, 0.3813, 0.5519, 0.3813, 0.5519, 0.3889, 0.5742, 0.3762, 0.5786, 0.3682, 0.5567, 0.3771, 0.54, 0.3813, 0.5519, 0.3682, 0.5567, 0.3638, 0.5451, 0.4411, 0.6905, 0.4253, 0.6953, 0.4042, 0.6231, 0.418, 0.6188, 0.4253, 0.6953, 0.4098, 0.6995, 0.3908, 0.627, 0.4042, 0.6231, 0.4042, 0.6231, 0.3908, 0.627, 0.3762, 0.5786, 0.3889, 0.5742, 0.418, 0.6188, 0.4042, 0.6231, 0.3889, 0.5742, 0.4022, 0.5699, 0.3861, 0.5201, 0.3882, 0.5267, 0.3742, 0.5316, 0.372, 0.525, 0.3882, 0.5267, 0.391, 0.5353, 0.3771, 0.54, 0.3742, 0.5316, 0.3742, 0.5316, 0.3771, 0.54, 0.3638, 0.5451, 0.3606, 0.5369, 0.372, 0.525, 0.3742, 0.5316, 0.3606, 0.5369, 0.3583, 0.5305, 0.291, 0.8962, 0.2968, 0.8918, 0.3122, 0.9093, 0.3065, 0.9177, 0.2968, 0.8918, 0.3029, 0.8861, 0.319, 0.8995, 0.3122, 0.9093, 0.3122, 0.9093, 0.319, 0.8995, 0.3468, 0.9138, 0.3416, 0.9275, 0.3065, 0.9177, 0.3122, 0.9093, 0.3416, 0.9275, 0.3376, 0.9391, 0.008316, 0.5211, 0.003041, 0.4815, 0.1353, 0.4702, 0.1322, 0.4994, 0.003041, 0.4815, 0.0005045, 0.4473, 0.1365, 0.4423, 0.1353, 0.4702, 0.1353, 0.4702, 0.1365, 0.4423, 0.2228, 0.4639, 0.2134, 0.4886, 0.1322, 0.4994, 0.1353, 0.4702, 0.2134, 0.4886, 0.1992, 0.5067, 0.3029, 0.8861, 0.3091, 0.8771, 0.3263, 0.8858, 0.319, 0.8995, 0.3091, 0.8771, 0.3132, 0.8564, 0.3331, 0.8591, 0.3263, 0.8858, 0.3263, 0.8858, 0.3331, 0.8591, 0.3588, 0.8626, 0.3528, 0.8955, 0.319, 0.8995, 0.3263, 0.8858, 0.3528, 0.8955, 0.3468, 0.9138, 0.2654, 0.9084, 0.2816, 0.9017, 0.298, 0.9296, 0.2853, 0.9464, 0.2816, 0.9017, 0.291, 0.8962, 0.3065, 0.9177, 0.298, 0.9296, 0.298, 0.9296, 0.3065, 0.9177, 0.3376, 0.9391, 0.3325, 0.955, 0.2853, 0.9464, 0.298, 0.9296, 0.3325, 0.955, 0.3254, 0.9763, 0.3151, 0.5097, 0.3288, 0.5342, 0.317, 0.542, 0.3052, 0.5228, 0.3288, 0.5342, 0.3327, 0.5429, 0.3208, 0.5498, 0.317, 0.542, 0.317, 0.542, 0.3208, 0.5498, 0.308, 0.5584, 0.3043, 0.5516, 0.3052, 0.5228, 0.317, 0.542, 0.3043, 0.5516, 0.2948, 0.5372, 0.2244, 0.3678, 0.2765, 0.4472, 0.2716, 0.4764, 0.2218, 0.4146, 0.2765, 0.4472, 0.3151, 0.5097, 0.3052, 0.5228, 0.2716, 0.4764, 0.2716, 0.4764, 0.3052, 0.5228, 0.2948, 0.5372, 0.2687, 0.5049, 0.2218, 0.4146, 0.2716, 0.4764, 0.2687, 0.5049, 0.2228, 0.4639, 0.3387, 0.5563, 0.3435, 0.5668, 0.3318, 0.5721, 0.327, 0.5622, 0.3435, 0.5668, 0.3515, 0.5871, 0.3396, 0.5913, 0.3318, 0.5721, 0.3318, 0.5721, 0.3396, 0.5913, 0.3263, 0.5959, 0.319, 0.5783, 0.327, 0.5622, 0.3318, 0.5721, 0.319, 0.5783, 0.3142, 0.5695, 0.3785, 0.7065, 0.3625, 0.7094, 0.3506, 0.6368, 0.364, 0.6339, 0.3625, 0.7094, 0.3429, 0.7122, 0.3347, 0.6396, 0.3506, 0.6368, 0.3506, 0.6368, 0.3347, 0.6396, 0.3263, 0.5959, 0.3396, 0.5913, 0.364, 0.6339, 0.3506, 0.6368, 0.3396, 0.5913, 0.3515, 0.5871, 0.3327, 0.5429, 0.3352, 0.5488, 0.3234, 0.5553, 0.3208, 0.5498, 0.3352, 0.5488, 0.3387, 0.5563, 0.327, 0.5622, 0.3234, 0.5553, 0.3234, 0.5553, 0.327, 0.5622, 0.3142, 0.5695, 0.3106, 0.5634, 0.3208, 0.5498, 0.3234, 0.5553, 0.3106, 0.5634, 0.308, 0.5584, 0.3583, 0.5305, 0.3606, 0.5369, 0.3476, 0.5427, 0.3451, 0.5365, 0.3606, 0.5369, 0.3638, 0.5451, 0.3509, 0.5506, 0.3476, 0.5427, 0.3476, 0.5427, 0.3509, 0.5506, 0.3387, 0.5563, 0.3352, 0.5488, 0.3451, 0.5365, 0.3476, 0.5427, 0.3352, 0.5488, 0.3327, 0.5429, 0.4098, 0.6995, 0.3942, 0.7032, 0.3773, 0.6306, 0.3908, 0.627, 0.3942, 0.7032, 0.3785, 0.7065, 0.364, 0.6339, 0.3773, 0.6306, 0.3773, 0.6306, 0.364, 0.6339, 0.3515, 0.5871, 0.3636, 0.5829, 0.3908, 0.627, 0.3773, 0.6306, 0.3636, 0.5829, 0.3762, 0.5786, 0.3638, 0.5451, 0.3682, 0.5567, 0.3556, 0.5617, 0.3509, 0.5506, 0.3682, 0.5567, 0.3762, 0.5786, 0.3636, 0.5829, 0.3556, 0.5617, 0.3556, 0.5617, 0.3636, 0.5829, 0.3515, 0.5871, 0.3435, 0.5668, 0.3509, 0.5506, 0.3556, 0.5617, 0.3435, 0.5668, 0.3387, 0.5563, 0.2579, 0.3247, 0.3102, 0.4211, 0.293, 0.4336, 0.2402, 0.3467, 0.3102, 0.4211, 0.343, 0.4932, 0.3287, 0.5011, 0.293, 0.4336, 0.293, 0.4336, 0.3287, 0.5011, 0.3151, 0.5097, 0.2765, 0.4472, 0.2402, 0.3467, 0.293, 0.4336, 0.2765, 0.4472, 0.2244, 0.3678, 0.343, 0.4932, 0.3548, 0.5211, 0.3415, 0.5274, 0.3287, 0.5011, 0.3548, 0.5211, 0.3583, 0.5305, 0.3451, 0.5365, 0.3415, 0.5274, 0.3415, 0.5274, 0.3451, 0.5365, 0.3327, 0.5429, 0.3288, 0.5342, 0.3287, 0.5011, 0.3415, 0.5274, 0.3288, 0.5342, 0.3151, 0.5097, 0.3376, 0.9391, 0.3416, 0.9275, 0.372, 0.938, 0.37, 0.9511, 0.3416, 0.9275, 0.3468, 0.9138, 0.3751, 0.9221, 0.372, 0.938, 0.372, 0.938, 0.3751, 0.9221, 0.4014, 0.926, 0.4002, 0.943, 0.37, 0.9511, 0.372, 0.938, 0.4002, 0.943, 0.3998, 0.9568, 0.0005045, 0.4473, 8.468e-05, 0.3634, 0.1376, 0.3784, 0.1365, 0.4423, 8.468e-05, 0.3634, 0.01281, 0.2804, 0.1454, 0.3147, 0.1376, 0.3784, 0.1376, 0.3784, 0.1454, 0.3147, 0.2244, 0.3678, 0.2218, 0.4146, 0.1365, 0.4423, 0.1376, 0.3784, 0.2218, 0.4146, 0.2228, 0.4639, 0.3468, 0.9138, 0.3528, 0.8955, 0.3789, 0.9009, 0.3751, 0.9221, 0.3528, 0.8955, 0.3588, 0.8626, 0.3823, 0.8642, 0.3789, 0.9009, 0.3789, 0.9009, 0.3823, 0.8642, 0.4033, 0.8642, 0.4029, 0.9033, 0.3751, 0.9221, 0.3789, 0.9009, 0.4029, 0.9033, 0.4014, 0.926, 0.3254, 0.9763, 0.3325, 0.955, 0.3676, 0.9686, 0.3646, 0.9915, 0.3325, 0.955, 0.3376, 0.9391, 0.37, 0.9511, 0.3676, 0.9686, 0.3676, 0.9686, 0.37, 0.9511, 0.3998, 0.9568, 0.3996, 0.9749, 0.3646, 0.9915, 0.3676, 0.9686, 0.3996, 0.9749, 0.3994, 0.9982, 0.4471, 0.8598, 0.4249, 0.8628, 0.413, 0.788, 0.4313, 0.7842, 0.4249, 0.8628, 0.4033, 0.8642, 0.3949, 0.7911, 0.413, 0.788, 0.413, 0.788, 0.3949, 0.7911, 0.3785, 0.7065, 0.3942, 0.7032, 0.4313, 0.7842, 0.413, 0.788, 0.3942, 0.7032, 0.4098, 0.6995, 0.4033, 0.8642, 0.3823, 0.8642, 0.3766, 0.7936, 0.3949, 0.7911, 0.3823, 0.8642, 0.3588, 0.8626, 0.3549, 0.7959, 0.3766, 0.7936, 0.3766, 0.7936, 0.3549, 0.7959, 0.3429, 0.7122, 0.3625, 0.7094, 0.3949, 0.7911, 0.3766, 0.7936, 0.3625, 0.7094, 0.3785, 0.7065, 0.4922, 0.8488, 0.4695, 0.8552, 0.4496, 0.7797, 0.4682, 0.7742, 0.4695, 0.8552, 0.4471, 0.8598, 0.4313, 0.7842, 0.4496, 0.7797, 0.4496, 0.7797, 0.4313, 0.7842, 0.4098, 0.6995, 0.4253, 0.6953, 0.4682, 0.7742, 0.4496, 0.7797, 0.4253, 0.6953, 0.4411, 0.6905, 0.2476, 0.5848, 0.2639, 0.5945, 0.2381, 0.634, 0.2146, 0.6273, 0.2639, 0.5945, 0.2706, 0.5944, 0.246, 0.6329, 0.2381, 0.634, 0.2381, 0.634, 0.246, 0.6329, 0.2246, 0.7151, 0.2162, 0.7168, 0.2146, 0.6273, 0.2381, 0.634, 0.2162, 0.7168, 0.1766, 0.7445, 0.1885, 0.5307, 0.2171, 0.5553, 0.1735, 0.5908, 0.1409, 0.5407, 0.2171, 0.5553, 0.2476, 0.5848, 0.2146, 0.6273, 0.1735, 0.5908, 0.1735, 0.5908, 0.2146, 0.6273, 0.1766, 0.7445, 0.09431, 0.6782, 0.1409, 0.5407, 0.1735, 0.5908, 0.09431, 0.6782, 0.02655, 0.5876, 0.3588, 0.8626, 0.3331, 0.8591, 0.3287, 0.7984, 0.3549, 0.7959, 0.3331, 0.8591, 0.3132, 0.8564, 0.3054, 0.8012, 0.3287, 0.7984, 0.3287, 0.7984, 0.3054, 0.8012, 0.2953, 0.7163, 0.3182, 0.7148, 0.3549, 0.7959, 0.3287, 0.7984, 0.3182, 0.7148, 0.3429, 0.7122, 0.2706, 0.5944, 0.2754, 0.5951, 0.2519, 0.633, 0.246, 0.6329, 0.2754, 0.5951, 0.2804, 0.5979, 0.2603, 0.6351, 0.2519, 0.633, 0.2519, 0.633, 0.2603, 0.6351, 0.2432, 0.7162, 0.2317, 0.7156, 0.246, 0.6329, 0.2519, 0.633, 0.2317, 0.7156, 0.2246, 0.7151, 0.3132, 0.8564, 0.3027, 0.8547, 0.292, 0.8028, 0.3054, 0.8012, 0.3027, 0.8547, 0.2962, 0.8467, 0.2841, 0.803, 0.292, 0.8028, 0.292, 0.8028, 0.2841, 0.803, 0.2739, 0.7168, 0.2819, 0.7167, 0.3054, 0.8012, 0.292, 0.8028, 0.2819, 0.7167, 0.2953, 0.7163, 0.2804, 0.5979, 0.286, 0.6027, 0.2717, 0.6387, 0.2603, 0.6351, 0.286, 0.6027, 0.2886, 0.6104, 0.2817, 0.6421, 0.2717, 0.6387, 0.2717, 0.6387, 0.2817, 0.6421, 0.2739, 0.7168, 0.2598, 0.7167, 0.2603, 0.6351, 0.2717, 0.6387, 0.2598, 0.7167, 0.2432, 0.7162, 0.6167, 0.5956, 0.6632, 0.6807, 0.6478, 0.6861, 0.6035, 0.6057, 0.6035, 0.6057, 0.6478, 0.6861, 0.6343, 0.6899, 0.5921, 0.614, 0.6478, 0.6861, 0.6599, 0.74, 0.6501, 0.7324, 0.6343, 0.6899, 0.6632, 0.6807, 0.6713, 0.741, 0.6599, 0.74, 0.6478, 0.6861, 0.5007, 0.5184, 0.5061, 0.5194, 0.5061, 0.5247, 0.5008, 0.5248, 0.5008, 0.5248, 0.5061, 0.5247, 0.5116, 0.5342, 0.5054, 0.5368, 0.5061, 0.5247, 0.5156, 0.5285, 0.518, 0.5363, 0.5116, 0.5342, 0.5061, 0.5194, 0.5174, 0.5214, 0.5156, 0.5285, 0.5061, 0.5247, 0.5746, 0.6261, 0.5291, 0.5676, 0.5371, 0.5614, 0.5856, 0.6186, 0.5856, 0.6186, 0.5371, 0.5614, 0.5421, 0.558, 0.5921, 0.614, 0.5371, 0.5614, 0.5116, 0.5342, 0.518, 0.5363, 0.5421, 0.558, 0.5291, 0.5676, 0.5054, 0.5368, 0.5116, 0.5342, 0.5371, 0.5614, 0.5023, 0.5097, 0.5087, 0.5122, 0.5071, 0.5154, 0.5014, 0.5137, 0.5014, 0.5137, 0.5071, 0.5154, 0.5061, 0.5194, 0.5007, 0.5184, 0.5071, 0.5154, 0.5198, 0.5162, 0.5174, 0.5214, 0.5061, 0.5194, 0.5087, 0.5122, 0.5232, 0.5128, 0.5198, 0.5162, 0.5071, 0.5154, 0.6311, 0.5838, 0.6804, 0.6708, 0.6742, 0.6758, 0.6256, 0.5883, 0.6256, 0.5883, 0.6742, 0.6758, 0.6632, 0.6807, 0.6167, 0.5956, 0.6742, 0.6758, 0.68, 0.7399, 0.6713, 0.741, 0.6632, 0.6807, 0.6804, 0.6708, 0.6863, 0.7364, 0.68, 0.7399, 0.6742, 0.6758, 0.6863, 0.7364, 0.6811, 0.7583, 0.6755, 0.7594, 0.68, 0.7399, 0.68, 0.7399, 0.6755, 0.7594, 0.6688, 0.7591, 0.6713, 0.741, 0.6755, 0.7594, 0.6759, 0.7694, 0.6676, 0.7683, 0.6688, 0.7591, 0.6811, 0.7583, 0.6832, 0.7696, 0.6759, 0.7694, 0.6755, 0.7594, 0.4719, 0.5055, 0.4892, 0.5065, 0.4893, 0.5115, 0.4726, 0.5111, 0.4726, 0.5111, 0.4893, 0.5115, 0.4892, 0.5176, 0.4733, 0.5181, 0.4893, 0.5115, 0.5014, 0.5137, 0.5007, 0.5184, 0.4892, 0.5176, 0.4892, 0.5065, 0.5023, 0.5097, 0.5014, 0.5137, 0.4893, 0.5115, 0.5335, 0.6507, 0.4977, 0.5869, 0.5148, 0.5774, 0.5551, 0.6383, 0.5551, 0.6383, 0.5148, 0.5774, 0.5291, 0.5676, 0.5746, 0.6261, 0.5148, 0.5774, 0.4939, 0.5417, 0.5054, 0.5368, 0.5291, 0.5676, 0.4977, 0.5869, 0.4789, 0.5466, 0.4939, 0.5417, 0.5148, 0.5774, 0.7172, 0.3646, 0.597, 0.3933, 0.5889, 0.3674, 0.7021, 0.3197, 0.7021, 0.3197, 0.5889, 0.3674, 0.5799, 0.3548, 0.693, 0.2999, 0.5889, 0.3674, 0.5407, 0.4047, 0.5299, 0.3999, 0.5799, 0.3548, 0.597, 0.3933, 0.5525, 0.4131, 0.5407, 0.4047, 0.5889, 0.3674, 0.4733, 0.5181, 0.4892, 0.5176, 0.4897, 0.5259, 0.4745, 0.528, 0.4745, 0.528, 0.4897, 0.5259, 0.4939, 0.5417, 0.4789, 0.5466, 0.4897, 0.5259, 0.5008, 0.5248, 0.5054, 0.5368, 0.4939, 0.5417, 0.4892, 0.5176, 0.5007, 0.5184, 0.5008, 0.5248, 0.4897, 0.5259, 0.6713, 0.741, 0.6688, 0.7591, 0.6606, 0.7563, 0.6599, 0.74, 0.6599, 0.74, 0.6606, 0.7563, 0.6494, 0.7427, 0.6501, 0.7324, 0.6606, 0.7563, 0.6574, 0.7646, 0.6419, 0.7503, 0.6494, 0.7427, 0.6688, 0.7591, 0.6676, 0.7683, 0.6574, 0.7646, 0.6606, 0.7563, 0.5806, 0.9183, 0.5527, 0.9325, 0.5473, 0.919, 0.5742, 0.9054, 0.5742, 0.9054, 0.5473, 0.919, 0.5403, 0.9022, 0.5658, 0.8896, 0.5473, 0.919, 0.5185, 0.93, 0.5129, 0.9126, 0.5403, 0.9022, 0.5527, 0.9325, 0.523, 0.9439, 0.5185, 0.93, 0.5473, 0.919, 0.4974, 0.06599, 0.4113, 0.1801, 0.3524, 0.1332, 0.4334, 0.01951, 0.4334, 0.01951, 0.3524, 0.1332, 0.2435, 0.07859, 0.3298, 8.468e-05, 0.3524, 0.1332, 0.3339, 0.2437, 0.2784, 0.1868, 0.2435, 0.07859, 0.4113, 0.1801, 0.3757, 0.2866, 0.3339, 0.2437, 0.3524, 0.1332, 0.5658, 0.8896, 0.5403, 0.9022, 0.5307, 0.8796, 0.5543, 0.8683, 0.5543, 0.8683, 0.5307, 0.8796, 0.5144, 0.8406, 0.5353, 0.8313, 0.5307, 0.8796, 0.5053, 0.8891, 0.4922, 0.8488, 0.5144, 0.8406, 0.5403, 0.9022, 0.5129, 0.9126, 0.5053, 0.8891, 0.5307, 0.8796, 0.4856, 0.379, 0.5078, 0.3935, 0.4931, 0.4457, 0.4724, 0.4391, 0.4724, 0.4391, 0.4931, 0.4457, 0.4893, 0.4837, 0.4701, 0.4806, 0.4931, 0.4457, 0.5118, 0.4464, 0.5064, 0.4865, 0.4893, 0.4837, 0.5078, 0.3935, 0.5299, 0.3999, 0.5118, 0.4464, 0.4931, 0.4457, 0.5299, 0.3999, 0.5407, 0.4047, 0.5228, 0.4477, 0.5118, 0.4464, 0.5118, 0.4464, 0.5228, 0.4477, 0.5166, 0.4889, 0.5064, 0.4865, 0.5228, 0.4477, 0.5437, 0.4498, 0.5363, 0.4915, 0.5166, 0.4889, 0.5407, 0.4047, 0.5525, 0.4131, 0.5437, 0.4498, 0.5228, 0.4477, 0.599, 0.9554, 0.5698, 0.969, 0.5599, 0.9493, 0.5888, 0.9347, 0.5888, 0.9347, 0.5599, 0.9493, 0.5527, 0.9325, 0.5806, 0.9183, 0.5599, 0.9493, 0.5286, 0.9614, 0.523, 0.9439, 0.5527, 0.9325, 0.5698, 0.969, 0.5451, 0.9724, 0.5286, 0.9614, 0.5599, 0.9493, 0.4701, 0.4806, 0.4893, 0.4837, 0.4889, 0.4995, 0.4709, 0.4978, 0.4709, 0.4978, 0.4889, 0.4995, 0.4892, 0.5065, 0.4719, 0.5055, 0.4889, 0.4995, 0.5036, 0.5035, 0.5023, 0.5097, 0.4892, 0.5065, 0.4893, 0.4837, 0.5064, 0.4865, 0.5036, 0.5035, 0.4889, 0.4995, 0.6965, 0.7189, 0.699, 0.7452, 0.6887, 0.7542, 0.6917, 0.7289, 0.6917, 0.7289, 0.6887, 0.7542, 0.6811, 0.7583, 0.6863, 0.7364, 0.6887, 0.7542, 0.6941, 0.7685, 0.6832, 0.7696, 0.6811, 0.7583, 0.699, 0.7452, 0.7111, 0.7644, 0.6941, 0.7685, 0.6887, 0.7542, 0.6873, 0.5796, 0.6923, 0.6588, 0.6851, 0.6647, 0.6389, 0.5803, 0.6389, 0.5803, 0.6851, 0.6647, 0.6804, 0.6708, 0.6311, 0.5838, 0.6851, 0.6647, 0.6917, 0.7289, 0.6863, 0.7364, 0.6804, 0.6708, 0.6923, 0.6588, 0.6965, 0.7189, 0.6917, 0.7289, 0.6851, 0.6647, 0.5064, 0.4865, 0.5166, 0.4889, 0.5121, 0.5068, 0.5036, 0.5035, 0.5036, 0.5035, 0.5121, 0.5068, 0.5087, 0.5122, 0.5023, 0.5097, 0.5121, 0.5068, 0.5287, 0.5089, 0.5232, 0.5128, 0.5087, 0.5122, 0.5166, 0.4889, 0.5363, 0.4915, 0.5287, 0.5089, 0.5121, 0.5068, 0.3684, 0.4655, 0.3877, 0.4706, 0.3974, 0.5056, 0.3825, 0.509, 0.3825, 0.509, 0.3974, 0.5056, 0.4004, 0.5159, 0.3861, 0.5201, 0.3974, 0.5056, 0.4121, 0.5026, 0.4147, 0.5123, 0.4004, 0.5159, 0.3877, 0.4706, 0.4053, 0.473, 0.4121, 0.5026, 0.3974, 0.5056, 0.655, 0.9156, 0.6281, 0.9372, 0.6162, 0.9172, 0.6412, 0.8969, 0.6412, 0.8969, 0.6162, 0.9172, 0.6068, 0.9015, 0.6304, 0.8823, 0.6162, 0.9172, 0.5888, 0.9347, 0.5806, 0.9183, 0.6068, 0.9015, 0.6281, 0.9372, 0.599, 0.9554, 0.5888, 0.9347, 0.6162, 0.9172, 0.2784, 0.1868, 0.3339, 0.2437, 0.3633, 0.3754, 0.3281, 0.3405, 0.3281, 0.3405, 0.3633, 0.3754, 0.3877, 0.4706, 0.3684, 0.4655, 0.3633, 0.3754, 0.3897, 0.3954, 0.4053, 0.473, 0.3877, 0.4706, 0.3339, 0.2437, 0.3757, 0.2866, 0.3897, 0.3954, 0.3633, 0.3754, 0.6111, 0.8582, 0.5896, 0.8748, 0.5765, 0.8552, 0.5966, 0.8407, 0.5966, 0.8407, 0.5765, 0.8552, 0.5551, 0.8207, 0.5734, 0.8093, 0.5765, 0.8552, 0.5543, 0.8683, 0.5353, 0.8313, 0.5551, 0.8207, 0.5896, 0.8748, 0.5658, 0.8896, 0.5543, 0.8683, 0.5765, 0.8552, 0.5486, 0.1073, 0.4612, 0.2127, 0.4369, 0.1963, 0.5228, 0.08613, 0.5228, 0.08613, 0.4369, 0.1963, 0.4113, 0.1801, 0.4974, 0.06599, 0.4369, 0.1963, 0.403, 0.2942, 0.3757, 0.2866, 0.4113, 0.1801, 0.4612, 0.2127, 0.4281, 0.302, 0.403, 0.2942, 0.4369, 0.1963, 0.6304, 0.8823, 0.6068, 0.9015, 0.5994, 0.8895, 0.622, 0.8713, 0.622, 0.8713, 0.5994, 0.8895, 0.5896, 0.8748, 0.6111, 0.8582, 0.5994, 0.8895, 0.5742, 0.9054, 0.5658, 0.8896, 0.5896, 0.8748, 0.6068, 0.9015, 0.5806, 0.9183, 0.5742, 0.9054, 0.5994, 0.8895, 0.391, 0.5353, 0.4051, 0.531, 0.4086, 0.5431, 0.3949, 0.5473, 0.3949, 0.5473, 0.4086, 0.5431, 0.4154, 0.5657, 0.4022, 0.5699, 0.4086, 0.5431, 0.422, 0.5394, 0.4283, 0.5617, 0.4154, 0.5657, 0.4051, 0.531, 0.4188, 0.5273, 0.422, 0.5394, 0.4086, 0.5431, 0.4411, 0.6905, 0.418, 0.6188, 0.4316, 0.6142, 0.4567, 0.6851, 0.4567, 0.6851, 0.4316, 0.6142, 0.4448, 0.6095, 0.4718, 0.6795, 0.4316, 0.6142, 0.4154, 0.5657, 0.4283, 0.5617, 0.4448, 0.6095, 0.418, 0.6188, 0.4022, 0.5699, 0.4154, 0.5657, 0.4316, 0.6142, 0.3861, 0.5201, 0.4004, 0.5159, 0.4025, 0.5224, 0.3882, 0.5267, 0.3882, 0.5267, 0.4025, 0.5224, 0.4051, 0.531, 0.391, 0.5353, 0.4025, 0.5224, 0.4166, 0.5189, 0.4188, 0.5273, 0.4051, 0.531, 0.4004, 0.5159, 0.4147, 0.5123, 0.4166, 0.5189, 0.4025, 0.5224, 0.6832, 0.7696, 0.6832, 0.796, 0.6737, 0.7925, 0.6759, 0.7694, 0.6759, 0.7694, 0.6737, 0.7925, 0.6624, 0.7885, 0.6676, 0.7683, 0.6737, 0.7925, 0.6605, 0.8245, 0.6483, 0.8164, 0.6624, 0.7885, 0.6832, 0.796, 0.6705, 0.8316, 0.6605, 0.8245, 0.6737, 0.7925, 0.693, 0.2999, 0.5799, 0.3548, 0.5604, 0.3329, 0.6742, 0.2647, 0.6742, 0.2647, 0.5604, 0.3329, 0.543, 0.311, 0.6562, 0.2355, 0.5604, 0.3329, 0.5078, 0.3935, 0.4856, 0.379, 0.543, 0.311, 0.5799, 0.3548, 0.5299, 0.3999, 0.5078, 0.3935, 0.5604, 0.3329, 0.6676, 0.7683, 0.6624, 0.7885, 0.6485, 0.7817, 0.6574, 0.7646, 0.6574, 0.7646, 0.6485, 0.7817, 0.6273, 0.7641, 0.6419, 0.7503, 0.6485, 0.7817, 0.6327, 0.805, 0.6086, 0.7819, 0.6273, 0.7641, 0.6624, 0.7885, 0.6483, 0.8164, 0.6327, 0.805, 0.6485, 0.7817, 0.7111, 0.7644, 0.7172, 0.8069, 0.6971, 0.8007, 0.6941, 0.7685, 0.6941, 0.7685, 0.6971, 0.8007, 0.6832, 0.796, 0.6832, 0.7696, 0.6971, 0.8007, 0.684, 0.8414, 0.6705, 0.8316, 0.6832, 0.796, 0.7172, 0.8069, 0.7021, 0.8546, 0.684, 0.8414, 0.6971, 0.8007, 0.4376, 0.4702, 0.4533, 0.4749, 0.4549, 0.4975, 0.4408, 0.4981, 0.4408, 0.4981, 0.4549, 0.4975, 0.4564, 0.506, 0.4427, 0.5073, 0.4549, 0.4975, 0.4709, 0.4978, 0.4719, 0.5055, 0.4564, 0.506, 0.4533, 0.4749, 0.4701, 0.4806, 0.4709, 0.4978, 0.4549, 0.4975, 0.4281, 0.302, 0.4576, 0.3385, 0.4534, 0.4177, 0.4324, 0.3969, 0.4324, 0.3969, 0.4534, 0.4177, 0.4533, 0.4749, 0.4376, 0.4702, 0.4534, 0.4177, 0.4724, 0.4391, 0.4701, 0.4806, 0.4533, 0.4749, 0.4576, 0.3385, 0.4856, 0.379, 0.4724, 0.4391, 0.4534, 0.4177, 0.4457, 0.5217, 0.4587, 0.5197, 0.4605, 0.5305, 0.448, 0.5331, 0.448, 0.5331, 0.4605, 0.5305, 0.4654, 0.5507, 0.4533, 0.5542, 0.4605, 0.5305, 0.4745, 0.528, 0.4789, 0.5466, 0.4654, 0.5507, 0.4587, 0.5197, 0.4733, 0.5181, 0.4745, 0.528, 0.4605, 0.5305, 0.5013, 0.6669, 0.4705, 0.5995, 0.4831, 0.594, 0.516, 0.6598, 0.516, 0.6598, 0.4831, 0.594, 0.4977, 0.5869, 0.5335, 0.6507, 0.4831, 0.594, 0.4654, 0.5507, 0.4789, 0.5466, 0.4977, 0.5869, 0.4705, 0.5995, 0.4533, 0.5542, 0.4654, 0.5507, 0.4831, 0.594, 0.4427, 0.5073, 0.4564, 0.506, 0.4575, 0.512, 0.4442, 0.5136, 0.4442, 0.5136, 0.4575, 0.512, 0.4587, 0.5197, 0.4457, 0.5217, 0.4575, 0.512, 0.4726, 0.5111, 0.4733, 0.5181, 0.4587, 0.5197, 0.4564, 0.506, 0.4719, 0.5055, 0.4726, 0.5111, 0.4575, 0.512, 0.4147, 0.5123, 0.4289, 0.5094, 0.4306, 0.5159, 0.4166, 0.5189, 0.4166, 0.5189, 0.4306, 0.5159, 0.4325, 0.5242, 0.4188, 0.5273, 0.4306, 0.5159, 0.4442, 0.5136, 0.4457, 0.5217, 0.4325, 0.5242, 0.4289, 0.5094, 0.4427, 0.5073, 0.4442, 0.5136, 0.4306, 0.5159, 0.4718, 0.6795, 0.4448, 0.6095, 0.4578, 0.6046, 0.4867, 0.6734, 0.4867, 0.6734, 0.4578, 0.6046, 0.4705, 0.5995, 0.5013, 0.6669, 0.4578, 0.6046, 0.441, 0.5579, 0.4533, 0.5542, 0.4705, 0.5995, 0.4448, 0.6095, 0.4283, 0.5617, 0.441, 0.5579, 0.4578, 0.6046, 0.4188, 0.5273, 0.4325, 0.5242, 0.4352, 0.536, 0.422, 0.5394, 0.422, 0.5394, 0.4352, 0.536, 0.441, 0.5579, 0.4283, 0.5617, 0.4352, 0.536, 0.448, 0.5331, 0.4533, 0.5542, 0.441, 0.5579, 0.4325, 0.5242, 0.4457, 0.5217, 0.448, 0.5331, 0.4352, 0.536, 0.3757, 0.2866, 0.403, 0.2942, 0.411, 0.3955, 0.3897, 0.3954, 0.3897, 0.3954, 0.411, 0.3955, 0.4215, 0.4711, 0.4053, 0.473, 0.411, 0.3955, 0.4324, 0.3969, 0.4376, 0.4702, 0.4215, 0.4711, 0.403, 0.2942, 0.4281, 0.302, 0.4324, 0.3969, 0.411, 0.3955, 0.4053, 0.473, 0.4215, 0.4711, 0.4266, 0.4999, 0.4121, 0.5026, 0.4121, 0.5026, 0.4266, 0.4999, 0.4289, 0.5094, 0.4147, 0.5123, 0.4266, 0.4999, 0.4408, 0.4981, 0.4427, 0.5073, 0.4289, 0.5094, 0.4215, 0.4711, 0.4376, 0.4702, 0.4408, 0.4981, 0.4266, 0.4999, 0.6705, 0.8316, 0.6513, 0.8603, 0.6419, 0.8508, 0.6605, 0.8245, 0.6605, 0.8245, 0.6419, 0.8508, 0.6301, 0.8397, 0.6483, 0.8164, 0.6419, 0.8508, 0.622, 0.8713, 0.6111, 0.8582, 0.6301, 0.8397, 0.6513, 0.8603, 0.6304, 0.8823, 0.622, 0.8713, 0.6419, 0.8508, 0.6562, 0.2355, 0.543, 0.311, 0.5047, 0.2598, 0.6075, 0.1672, 0.6075, 0.1672, 0.5047, 0.2598, 0.4612, 0.2127, 0.5486, 0.1073, 0.5047, 0.2598, 0.4576, 0.3385, 0.4281, 0.302, 0.4612, 0.2127, 0.543, 0.311, 0.4856, 0.379, 0.4576, 0.3385, 0.5047, 0.2598, 0.6483, 0.8164, 0.6301, 0.8397, 0.6147, 0.8248, 0.6327, 0.805, 0.6327, 0.805, 0.6147, 0.8248, 0.5905, 0.797, 0.6086, 0.7819, 0.6147, 0.8248, 0.5966, 0.8407, 0.5734, 0.8093, 0.5905, 0.797, 0.6301, 0.8397, 0.6111, 0.8582, 0.5966, 0.8407, 0.6147, 0.8248, 0.7021, 0.8546, 0.6793, 0.8899, 0.6634, 0.8731, 0.684, 0.8414, 0.684, 0.8414, 0.6634, 0.8731, 0.6513, 0.8603, 0.6705, 0.8316, 0.6634, 0.8731, 0.6412, 0.8969, 0.6304, 0.8823, 0.6513, 0.8603, 0.6793, 0.8899, 0.655, 0.9156, 0.6412, 0.8969, 0.6634, 0.8731, 0.5353, 0.8313, 0.5039, 0.7608, 0.521, 0.7531, 0.5551, 0.8207, 0.5551, 0.8207, 0.521, 0.7531, 0.5375, 0.745, 0.5734, 0.8093, 0.521, 0.7531, 0.4867, 0.6734, 0.5013, 0.6669, 0.5375, 0.745, 0.5039, 0.7608, 0.4718, 0.6795, 0.4867, 0.6734, 0.521, 0.7531, 0.5734, 0.8093, 0.5375, 0.745, 0.5538, 0.7363, 0.5905, 0.797, 0.5905, 0.797, 0.5538, 0.7363, 0.5727, 0.7256, 0.6086, 0.7819, 0.5538, 0.7363, 0.516, 0.6598, 0.5335, 0.6507, 0.5727, 0.7256, 0.5375, 0.745, 0.5013, 0.6669, 0.516, 0.6598, 0.5538, 0.7363, 0.4922, 0.8488, 0.4682, 0.7742, 0.4864, 0.7678, 0.5144, 0.8406, 0.5144, 0.8406, 0.4864, 0.7678, 0.5039, 0.7608, 0.5353, 0.8313, 0.4864, 0.7678, 0.4567, 0.6851, 0.4718, 0.6795, 0.5039, 0.7608, 0.4682, 0.7742, 0.4411, 0.6905, 0.4567, 0.6851, 0.4864, 0.7678, 0.5363, 0.4915, 0.5879, 0.5068, 0.5727, 0.5259, 0.5287, 0.5089, 0.5287, 0.5089, 0.5727, 0.5259, 0.5657, 0.5297, 0.5232, 0.5128, 0.5727, 0.5259, 0.6389, 0.5803, 0.6311, 0.5838, 0.5657, 0.5297, 0.5879, 0.5068, 0.6873, 0.5796, 0.6389, 0.5803, 0.5727, 0.5259, 0.5525, 0.4131, 0.597, 0.3933, 0.5998, 0.4531, 0.5437, 0.4498, 0.5437, 0.4498, 0.5998, 0.4531, 0.5879, 0.5068, 0.5363, 0.4915, 0.5998, 0.4531, 0.7152, 0.4777, 0.6873, 0.5796, 0.5879, 0.5068, 0.597, 0.3933, 0.7172, 0.3646, 0.7152, 0.4777, 0.5998, 0.4531, 0.6086, 0.7819, 0.5727, 0.7256, 0.5955, 0.7123, 0.6273, 0.7641, 0.6273, 0.7641, 0.5955, 0.7123, 0.616, 0.7009, 0.6419, 0.7503, 0.5955, 0.7123, 0.5551, 0.6383, 0.5746, 0.6261, 0.616, 0.7009, 0.5727, 0.7256, 0.5335, 0.6507, 0.5551, 0.6383, 0.5955, 0.7123, 0.5232, 0.5128, 0.5657, 0.5297, 0.5609, 0.5332, 0.5198, 0.5162, 0.5198, 0.5162, 0.5609, 0.5332, 0.5554, 0.5398, 0.5174, 0.5214, 0.5609, 0.5332, 0.6256, 0.5883, 0.6167, 0.5956, 0.5554, 0.5398, 0.5657, 0.5297, 0.6311, 0.5838, 0.6256, 0.5883, 0.5609, 0.5332, 0.6419, 0.7503, 0.616, 0.7009, 0.6277, 0.6944, 0.6494, 0.7427, 0.6494, 0.7427, 0.6277, 0.6944, 0.6343, 0.6899, 0.6501, 0.7324, 0.6277, 0.6944, 0.5856, 0.6186, 0.5921, 0.614, 0.6343, 0.6899, 0.616, 0.7009, 0.5746, 0.6261, 0.5856, 0.6186, 0.6277, 0.6944, 0.5174, 0.5214, 0.5554, 0.5398, 0.5482, 0.5494, 0.5156, 0.5285, 0.5156, 0.5285, 0.5482, 0.5494, 0.5421, 0.558, 0.518, 0.5363, 0.5482, 0.5494, 0.6035, 0.6057, 0.5921, 0.614, 0.5421, 0.558, 0.5554, 0.5398, 0.6167, 0.5956, 0.6035, 0.6057, 0.5482, 0.5494])
me_cube_001.materials.append(mat_material_002)
me_cube_001.update()

# ---- objects
ob_light = bpy.data.objects.new('Light', light_light)
ob_cube = bpy.data.objects.new('Cube', me_cube_001)

# ---- transforms, parenting, visibility, modifiers, constraints
ob_light.location = (4.076, 1.005, 5.904)
ob_light.rotation_euler = (0.6503, 0.05522, 1.866)
ob_light.lock_rotations_4d = False
ob_light.empty_display_type = 'ARROWS'
ob_light.color = (0.0, 0.0, 0.0, 0.0)
ob_light.lineart.crease_threshold = 0.0
ob_cube.location = (0.0, 0.0, 0.0)
ob_cube.scale = (4.6, 1.0, 1.0)

# ---- collection membership
col_collection.objects.link(ob_light)
col_collection.objects.link(ob_cube)

# ---- scene / render settings (as saved in the file)
scene.frame_start = 1; scene.frame_end = 250; scene.frame_set(1)
scene.render.engine = 'BLENDER_EEVEE_NEXT'
scene.cycles.sampling_pattern = 'TABULATED_SOBOL'
scene.cycles.use_light_tree = False
scene.view_settings.view_transform = 'Filmic'
bpy.context.view_layer.update()

# ---- added for rendering (the .blend has no active camera): camera
cam_auto = bpy.data.cameras.new('AutoCamera')
cam_auto.lens = 50.0
cam_auto.sensor_width = 36.0
cam_auto.clip_end = 1000.0
ob_auto_camera = bpy.data.objects.new('AutoCamera', cam_auto)
scene.collection.objects.link(ob_auto_camera)
ob_auto_camera.location = (4.4395, -5.3274, 3.56407)
ob_auto_camera.rotation_euler = (1.09748, -7.21219e-08, 0.694738)
scene.camera = ob_auto_camera
bpy.context.view_layer.update()
